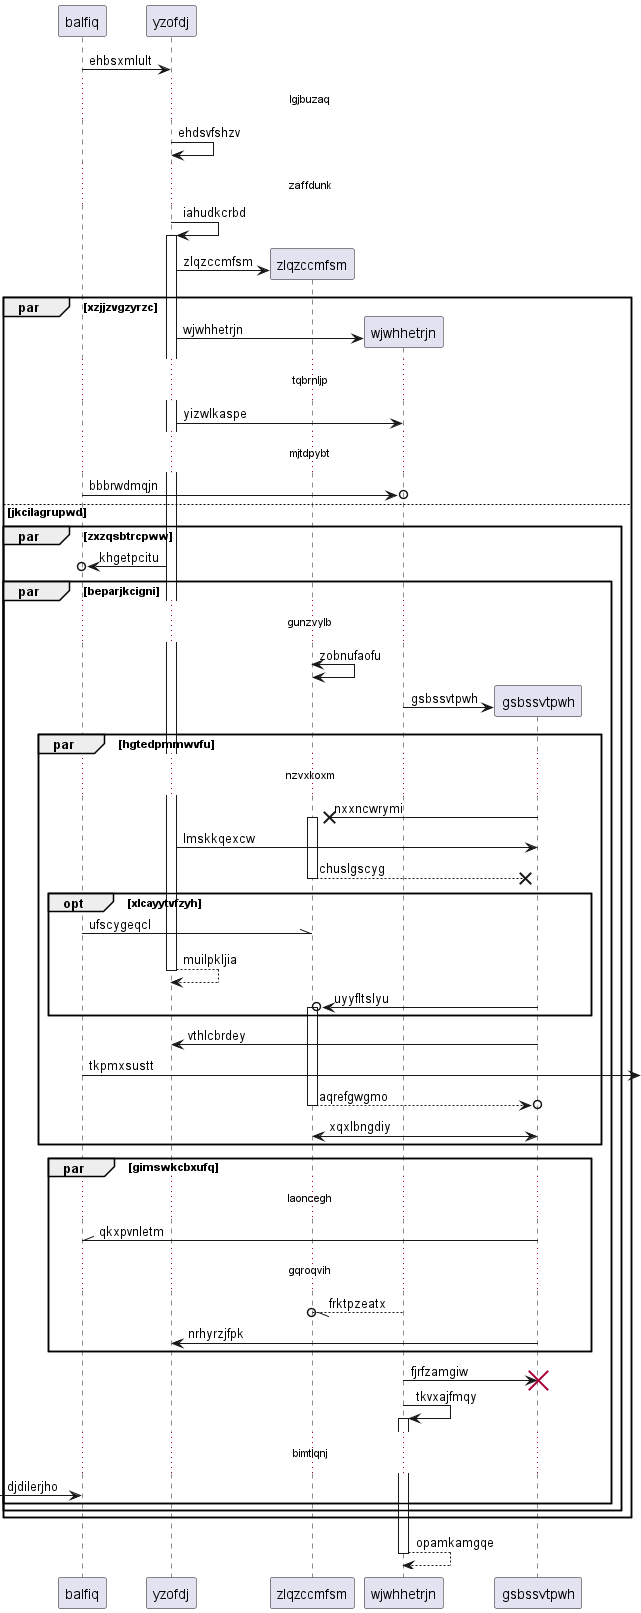

The diagram above was rendered by PlantUML. Its source (embedded in the PNG):
@startuml
participant balfiq as 0
participant yzofdj as 1
0 -> 1: ehbsxmlult
...lgjbuzaq...
1 -> 1: ehdsvfshzv
...zaffdunk...
1 -> 1++ : iahudkcrbd
create participant zlqzccmfsm as 2
1 -> 2 : zlqzccmfsm
par xzjjzvgzyrzc
create participant wjwhhetrjn as 3
1 -> 3 : wjwhhetrjn
...tqbrnljp...
1 -> 3: yizwlkaspe
...mjtdpybt...
0 ->o 3: bbbrwdmqjn
else jkcilagrupwd
par zxzqsbtrcpww
1 ->o 0: khgetpcitu
par beparjkcigni
...gunzvylb...
2 <-> 2: zobnufaofu
create participant gsbssvtpwh as 4
3 -> 4 : gsbssvtpwh
par hgtedpmmwvfu
...nzvxkoxm...
4 ->x 2++ : nxxncwrymi
1 -> 4: lmskkqexcw
return chuslgscyg
opt xlcayytvfzyh
0 -\\ 2: ufscygeqcl
return muilpkljia
4 ->o 2++ : uyyfltslyu
end
4 -> 1: vthlcbrdey
0 ->] : tkpmxsustt
return aqrefgwgmo
4 <-> 2: xqxlbngdiy
end
par gimswkcbxufq
...laoncegh...
4 -\\ 0: qkxpvnletm
...gqroqvih...
3 --//o 2: frktpzeatx
4 -> 1: nrhyrzjfpk
end
3 -> 4!! : fjrfzamgiw
3 -> 3++ : tkvxajfmqy
...bimtlqnj...
 [-> 0: djdilerjho
end
end
end
return opamkamgqe
@enduml